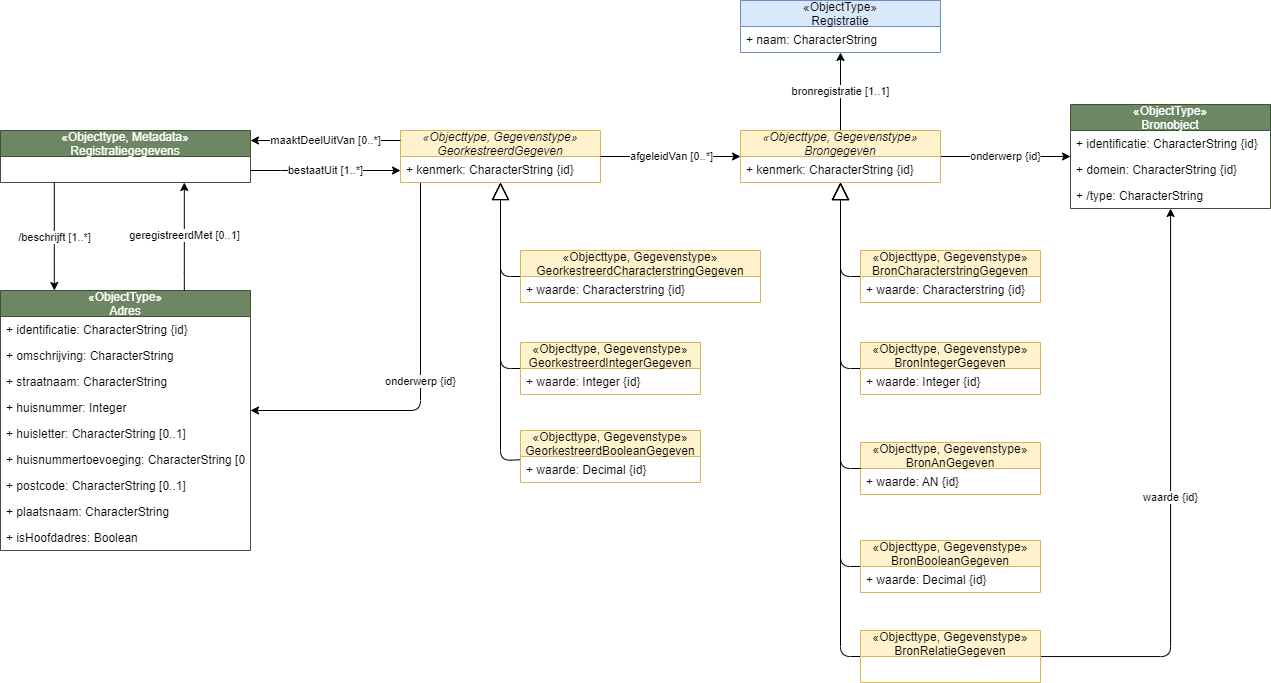

The diagram above was exported from draw.io. Its source (the exported page's mxGraphModel, read from the mxfile embedded in the PNG):
<mxGraphModel dx="1221" dy="-2247" grid="1" gridSize="10" guides="1" tooltips="1" connect="1" arrows="1" fold="1" page="1" pageScale="1" pageWidth="850" pageHeight="1100" background="#ffffff" math="0" shadow="0">
  <root>
    <mxCell id="0" />
    <mxCell id="1" parent="0" />
    <mxCell id="52" style="edgeStyle=none;rounded=1;orthogonalLoop=1;jettySize=auto;html=1;endArrow=block;endFill=0;endSize=15;" parent="1" source="53" target="75" edge="1">
      <mxGeometry relative="1" as="geometry">
        <Array as="points">
          <mxPoint x="1190" y="3766" />
        </Array>
      </mxGeometry>
    </mxCell>
    <mxCell id="53" value="«Objecttype, Gegevenstype»&#10;GeorkestreerdCharacterstringGegeven" style="swimlane;fontStyle=0;childLayout=stackLayout;horizontal=1;startSize=26;fillColor=#fff2cc;horizontalStack=0;resizeParent=1;resizeParentMax=0;resizeLast=0;collapsible=1;marginBottom=0;strokeColor=#d6b656;" parent="1" vertex="1">
      <mxGeometry x="1210" y="3740" width="240" height="52" as="geometry" />
    </mxCell>
    <mxCell id="54" value="+ waarde: Characterstring {id}" style="text;strokeColor=none;fillColor=none;align=left;verticalAlign=top;spacingLeft=4;spacingRight=4;overflow=hidden;rotatable=0;points=[[0,0.5],[1,0.5]];portConstraint=eastwest;" parent="53" vertex="1">
      <mxGeometry y="26" width="240" height="26" as="geometry" />
    </mxCell>
    <mxCell id="55" value="«ObjectType»&#10;Adres" style="swimlane;fontStyle=0;childLayout=stackLayout;horizontal=1;startSize=26;fillColor=#6d8764;horizontalStack=0;resizeParent=1;resizeParentMax=0;resizeLast=0;collapsible=1;marginBottom=0;strokeColor=#3A5431;fontColor=#ffffff;" parent="1" vertex="1">
      <mxGeometry x="690" y="3780" width="250" height="260" as="geometry" />
    </mxCell>
    <mxCell id="56" value="+ identificatie: CharacterString {id}" style="text;strokeColor=none;fillColor=none;align=left;verticalAlign=top;spacingLeft=4;spacingRight=4;overflow=hidden;rotatable=0;points=[[0,0.5],[1,0.5]];portConstraint=eastwest;" parent="55" vertex="1">
      <mxGeometry y="26" width="250" height="26" as="geometry" />
    </mxCell>
    <mxCell id="57" value="+ omschrijving: CharacterString" style="text;strokeColor=none;fillColor=none;align=left;verticalAlign=top;spacingLeft=4;spacingRight=4;overflow=hidden;rotatable=0;points=[[0,0.5],[1,0.5]];portConstraint=eastwest;" parent="55" vertex="1">
      <mxGeometry y="52" width="250" height="26" as="geometry" />
    </mxCell>
    <mxCell id="58" value="+ straatnaam: CharacterString" style="text;strokeColor=none;fillColor=none;align=left;verticalAlign=top;spacingLeft=4;spacingRight=4;overflow=hidden;rotatable=0;points=[[0,0.5],[1,0.5]];portConstraint=eastwest;" parent="55" vertex="1">
      <mxGeometry y="78" width="250" height="26" as="geometry" />
    </mxCell>
    <mxCell id="59" value="+ huisnummer: Integer" style="text;strokeColor=none;fillColor=none;align=left;verticalAlign=top;spacingLeft=4;spacingRight=4;overflow=hidden;rotatable=0;points=[[0,0.5],[1,0.5]];portConstraint=eastwest;" parent="55" vertex="1">
      <mxGeometry y="104" width="250" height="26" as="geometry" />
    </mxCell>
    <mxCell id="60" value="+ huisletter: CharacterString [0..1]" style="text;strokeColor=none;fillColor=none;align=left;verticalAlign=top;spacingLeft=4;spacingRight=4;overflow=hidden;rotatable=0;points=[[0,0.5],[1,0.5]];portConstraint=eastwest;" parent="55" vertex="1">
      <mxGeometry y="130" width="250" height="26" as="geometry" />
    </mxCell>
    <mxCell id="61" value="+ huisnummertoevoeging: CharacterString [0..1]" style="text;strokeColor=none;fillColor=none;align=left;verticalAlign=top;spacingLeft=4;spacingRight=4;overflow=hidden;rotatable=0;points=[[0,0.5],[1,0.5]];portConstraint=eastwest;" parent="55" vertex="1">
      <mxGeometry y="156" width="250" height="26" as="geometry" />
    </mxCell>
    <mxCell id="62" value="+ postcode: CharacterString [0..1]" style="text;strokeColor=none;fillColor=none;align=left;verticalAlign=top;spacingLeft=4;spacingRight=4;overflow=hidden;rotatable=0;points=[[0,0.5],[1,0.5]];portConstraint=eastwest;" parent="55" vertex="1">
      <mxGeometry y="182" width="250" height="26" as="geometry" />
    </mxCell>
    <mxCell id="63" value="+ plaatsnaam: CharacterString " style="text;strokeColor=none;fillColor=none;align=left;verticalAlign=top;spacingLeft=4;spacingRight=4;overflow=hidden;rotatable=0;points=[[0,0.5],[1,0.5]];portConstraint=eastwest;" parent="55" vertex="1">
      <mxGeometry y="208" width="250" height="26" as="geometry" />
    </mxCell>
    <mxCell id="64" value="+ isHoofdadres: Boolean" style="text;strokeColor=none;fillColor=none;align=left;verticalAlign=top;spacingLeft=4;spacingRight=4;overflow=hidden;rotatable=0;points=[[0,0.5],[1,0.5]];portConstraint=eastwest;" parent="55" vertex="1">
      <mxGeometry y="234" width="250" height="26" as="geometry" />
    </mxCell>
    <mxCell id="65" style="edgeStyle=none;rounded=1;orthogonalLoop=1;jettySize=auto;html=1;endArrow=block;endFill=0;endSize=15;" parent="1" source="66" target="75" edge="1">
      <mxGeometry relative="1" as="geometry">
        <Array as="points">
          <mxPoint x="1190" y="3858" />
        </Array>
      </mxGeometry>
    </mxCell>
    <mxCell id="66" value="«Objecttype, Gegevenstype»&#10;GeorkestreerdIntegerGegeven" style="swimlane;fontStyle=0;childLayout=stackLayout;horizontal=1;startSize=26;fillColor=#fff2cc;horizontalStack=0;resizeParent=1;resizeParentMax=0;resizeLast=0;collapsible=1;marginBottom=0;strokeColor=#d6b656;" parent="1" vertex="1">
      <mxGeometry x="1210" y="3832" width="180" height="52" as="geometry" />
    </mxCell>
    <mxCell id="67" value="+ waarde: Integer {id}" style="text;strokeColor=none;fillColor=none;align=left;verticalAlign=top;spacingLeft=4;spacingRight=4;overflow=hidden;rotatable=0;points=[[0,0.5],[1,0.5]];portConstraint=eastwest;" parent="66" vertex="1">
      <mxGeometry y="26" width="180" height="26" as="geometry" />
    </mxCell>
    <mxCell id="70" style="edgeStyle=none;rounded=1;orthogonalLoop=1;jettySize=auto;html=1;endArrow=block;endFill=0;endSize=15;" parent="1" source="71" target="75" edge="1">
      <mxGeometry relative="1" as="geometry">
        <Array as="points">
          <mxPoint x="1190" y="3950" />
          <mxPoint x="1190" y="3860" />
        </Array>
      </mxGeometry>
    </mxCell>
    <mxCell id="71" value="«Objecttype, Gegevenstype»&#10;GeorkestreerdBooleanGegeven" style="swimlane;fontStyle=0;childLayout=stackLayout;horizontal=1;startSize=26;fillColor=#fff2cc;horizontalStack=0;resizeParent=1;resizeParentMax=0;resizeLast=0;collapsible=1;marginBottom=0;strokeColor=#d6b656;" parent="1" vertex="1">
      <mxGeometry x="1210" y="3920" width="180" height="52" as="geometry" />
    </mxCell>
    <mxCell id="72" value="+ waarde: Decimal {id}" style="text;strokeColor=none;fillColor=none;align=left;verticalAlign=top;spacingLeft=4;spacingRight=4;overflow=hidden;rotatable=0;points=[[0,0.5],[1,0.5]];portConstraint=eastwest;" parent="71" vertex="1">
      <mxGeometry y="26" width="180" height="26" as="geometry" />
    </mxCell>
    <mxCell id="74" value="onderwerp {id}" style="edgeStyle=elbowEdgeStyle;rounded=1;orthogonalLoop=1;jettySize=auto;html=1;endArrow=classic;endFill=1;endSize=6;" parent="1" source="75" target="55" edge="1">
      <mxGeometry relative="1" as="geometry">
        <mxPoint x="1137.6585" y="3780" as="targetPoint" />
        <Array as="points">
          <mxPoint x="1110" y="3900" />
          <mxPoint x="1140" y="3910" />
        </Array>
      </mxGeometry>
    </mxCell>
    <mxCell id="75" value="«Objecttype, Gegevenstype»&#10;GeorkestreerdGegeven" style="swimlane;fontStyle=2;childLayout=stackLayout;horizontal=1;startSize=26;fillColor=#fff2cc;horizontalStack=0;resizeParent=1;resizeParentMax=0;resizeLast=0;collapsible=1;marginBottom=0;strokeColor=#d6b656;" parent="1" vertex="1">
      <mxGeometry x="1090" y="3620" width="200" height="52" as="geometry" />
    </mxCell>
    <mxCell id="76" value="+ kenmerk: CharacterString {id}" style="text;strokeColor=none;fillColor=none;align=left;verticalAlign=top;spacingLeft=4;spacingRight=4;overflow=hidden;rotatable=0;points=[[0,0.5],[1,0.5]];portConstraint=eastwest;" parent="75" vertex="1">
      <mxGeometry y="26" width="200" height="26" as="geometry" />
    </mxCell>
    <mxCell id="79" value="«ObjectType»&#10;Registratie" style="swimlane;fontStyle=0;childLayout=stackLayout;horizontal=1;startSize=26;fillColor=#dae8fc;horizontalStack=0;resizeParent=1;resizeParentMax=0;resizeLast=0;collapsible=1;marginBottom=0;strokeColor=#6c8ebf;" parent="1" vertex="1">
      <mxGeometry x="1430" y="3490" width="200" height="52" as="geometry" />
    </mxCell>
    <mxCell id="80" value="+ naam: CharacterString" style="text;strokeColor=none;fillColor=none;align=left;verticalAlign=top;spacingLeft=4;spacingRight=4;overflow=hidden;rotatable=0;points=[[0,0.5],[1,0.5]];portConstraint=eastwest;" parent="79" vertex="1">
      <mxGeometry y="26" width="200" height="26" as="geometry" />
    </mxCell>
    <mxCell id="81" value="bronregistratie [1..1]" style="rounded=0;orthogonalLoop=1;jettySize=auto;elbow=vertical;html=1;endArrow=classic;endFill=1;endSize=6;exitX=0.5;exitY=0;exitDx=0;exitDy=0;" parent="1" source="111" target="79" edge="1">
      <mxGeometry relative="1" as="geometry">
        <mxPoint x="1347.9805882352941" y="3720" as="sourcePoint" />
        <mxPoint x="1115.0394117647058" y="3432" as="targetPoint" />
      </mxGeometry>
    </mxCell>
    <mxCell id="83" value="«Objecttype, Metadata»&#10;Registratiegegevens" style="swimlane;fontStyle=0;childLayout=stackLayout;horizontal=1;startSize=26;fillColor=#6d8764;horizontalStack=0;resizeParent=1;resizeParentMax=0;resizeLast=0;collapsible=1;marginBottom=0;strokeColor=#3A5431;fontColor=#ffffff;" parent="1" vertex="1">
      <mxGeometry x="690" y="3620" width="250" height="52" as="geometry" />
    </mxCell>
    <mxCell id="84" value="geregistreerdMet [0..1]" style="rounded=0;orthogonalLoop=1;jettySize=auto;html=1;edgeStyle=elbowEdgeStyle;" parent="1" source="55" target="83" edge="1">
      <mxGeometry relative="1" as="geometry">
        <mxPoint as="offset" />
        <Array as="points">
          <mxPoint x="873.82" y="3762" />
        </Array>
        <mxPoint x="873.82" y="3766" as="sourcePoint" />
        <mxPoint x="873.82" y="3682" as="targetPoint" />
      </mxGeometry>
    </mxCell>
    <mxCell id="85" value="/beschrijft [1..*]" style="rounded=0;orthogonalLoop=1;jettySize=auto;html=1;edgeStyle=elbowEdgeStyle;" parent="1" source="83" target="55" edge="1">
      <mxGeometry relative="1" as="geometry">
        <Array as="points">
          <mxPoint x="743.82" y="3752" />
        </Array>
        <mxPoint x="743.82" y="3682" as="sourcePoint" />
        <mxPoint x="743.82" y="3766" as="targetPoint" />
      </mxGeometry>
    </mxCell>
    <mxCell id="86" value="bestaatUit [1..*]" style="edgeStyle=elbowEdgeStyle;rounded=0;orthogonalLoop=1;jettySize=auto;html=1;endArrow=classic;endFill=1;endSize=6;elbow=vertical;" parent="1" source="83" target="75" edge="1">
      <mxGeometry relative="1" as="geometry">
        <Array as="points">
          <mxPoint x="970" y="3660" />
          <mxPoint x="1105" y="3671.31" />
          <mxPoint x="1015" y="3700.31" />
        </Array>
        <mxPoint x="919.9999999999998" y="3671.31" as="sourcePoint" />
        <mxPoint x="1165" y="3671.31" as="targetPoint" />
      </mxGeometry>
    </mxCell>
    <mxCell id="87" value="maaktDeelUitVan [0..*]" style="rounded=0;orthogonalLoop=1;jettySize=auto;html=1;edgeStyle=elbowEdgeStyle;elbow=vertical;" parent="1" source="75" target="83" edge="1">
      <mxGeometry relative="1" as="geometry">
        <Array as="points">
          <mxPoint x="970" y="3630" />
          <mxPoint x="1015" y="3620.31" />
        </Array>
        <mxPoint x="1165" y="3620.31" as="sourcePoint" />
        <mxPoint x="919.9999999999998" y="3620.31" as="targetPoint" />
      </mxGeometry>
    </mxCell>
    <mxCell id="88" value="«ObjectType»&#10;Bronobject" style="swimlane;fontStyle=0;childLayout=stackLayout;horizontal=1;startSize=26;fillColor=#6d8764;horizontalStack=0;resizeParent=1;resizeParentMax=0;resizeLast=0;collapsible=1;marginBottom=0;strokeColor=#3A5431;fontColor=#ffffff;" parent="1" vertex="1">
      <mxGeometry x="1760" y="3594" width="200" height="104" as="geometry" />
    </mxCell>
    <mxCell id="89" value="+ identificatie: CharacterString {id}" style="text;strokeColor=none;fillColor=none;align=left;verticalAlign=top;spacingLeft=4;spacingRight=4;overflow=hidden;rotatable=0;points=[[0,0.5],[1,0.5]];portConstraint=eastwest;" parent="88" vertex="1">
      <mxGeometry y="26" width="200" height="26" as="geometry" />
    </mxCell>
    <mxCell id="90" value="+ domein: CharacterString {id}" style="text;strokeColor=none;fillColor=none;align=left;verticalAlign=top;spacingLeft=4;spacingRight=4;overflow=hidden;rotatable=0;points=[[0,0.5],[1,0.5]];portConstraint=eastwest;" parent="88" vertex="1">
      <mxGeometry y="52" width="200" height="26" as="geometry" />
    </mxCell>
    <mxCell id="91" value="+ /type: CharacterString" style="text;strokeColor=none;fillColor=none;align=left;verticalAlign=top;spacingLeft=4;spacingRight=4;overflow=hidden;rotatable=0;points=[[0,0.5],[1,0.5]];portConstraint=eastwest;" parent="88" vertex="1">
      <mxGeometry y="78" width="200" height="26" as="geometry" />
    </mxCell>
    <mxCell id="92" style="edgeStyle=none;rounded=0;orthogonalLoop=1;jettySize=auto;html=1;exitX=0.5;exitY=0;exitDx=0;exitDy=0;endArrow=classic;endFill=1;endSize=6;" parent="1" source="88" target="88" edge="1">
      <mxGeometry relative="1" as="geometry" />
    </mxCell>
    <mxCell id="97" style="edgeStyle=none;rounded=0;orthogonalLoop=1;jettySize=auto;html=1;exitX=0.75;exitY=0;exitDx=0;exitDy=0;endArrow=classic;endFill=1;endSize=6;" parent="1" edge="1">
      <mxGeometry relative="1" as="geometry">
        <mxPoint x="1135.04" y="3780" as="sourcePoint" />
        <mxPoint x="1135.04" y="3780" as="targetPoint" />
      </mxGeometry>
    </mxCell>
    <mxCell id="98" style="edgeStyle=none;rounded=0;orthogonalLoop=1;jettySize=auto;html=1;exitX=0.75;exitY=0;exitDx=0;exitDy=0;endArrow=classic;endFill=1;endSize=6;" parent="1" source="88" target="88" edge="1">
      <mxGeometry relative="1" as="geometry" />
    </mxCell>
    <mxCell id="99" value="afgeleidVan [0..*]" style="rounded=0;orthogonalLoop=1;jettySize=auto;html=1;" parent="1" source="75" target="111" edge="1">
      <mxGeometry x="0.0018" relative="1" as="geometry">
        <mxPoint as="offset" />
        <mxPoint x="880.0399999999997" y="3510.0285714285715" as="sourcePoint" />
        <mxPoint x="1440" y="3639.030303030303" as="targetPoint" />
      </mxGeometry>
    </mxCell>
    <mxCell id="100" style="edgeStyle=elbowEdgeStyle;rounded=1;orthogonalLoop=1;jettySize=auto;html=1;endArrow=block;endFill=0;endSize=15;" parent="1" source="101" target="111" edge="1">
      <mxGeometry relative="1" as="geometry">
        <Array as="points">
          <mxPoint x="1530" y="3720" />
        </Array>
      </mxGeometry>
    </mxCell>
    <mxCell id="101" value="«Objecttype, Gegevenstype»&#10;BronCharacterstringGegeven" style="swimlane;fontStyle=0;childLayout=stackLayout;horizontal=1;startSize=26;fillColor=#fff2cc;horizontalStack=0;resizeParent=1;resizeParentMax=0;resizeLast=0;collapsible=1;marginBottom=0;strokeColor=#d6b656;" parent="1" vertex="1">
      <mxGeometry x="1550" y="3740" width="180" height="52" as="geometry" />
    </mxCell>
    <mxCell id="102" value="+ waarde: Characterstring {id}" style="text;strokeColor=none;fillColor=none;align=left;verticalAlign=top;spacingLeft=4;spacingRight=4;overflow=hidden;rotatable=0;points=[[0,0.5],[1,0.5]];portConstraint=eastwest;" parent="101" vertex="1">
      <mxGeometry y="26" width="180" height="26" as="geometry" />
    </mxCell>
    <mxCell id="103" style="edgeStyle=elbowEdgeStyle;rounded=1;orthogonalLoop=1;jettySize=auto;html=1;endArrow=block;endFill=0;endSize=15;" parent="1" source="104" target="111" edge="1">
      <mxGeometry relative="1" as="geometry">
        <Array as="points">
          <mxPoint x="1530" y="3810" />
        </Array>
      </mxGeometry>
    </mxCell>
    <mxCell id="104" value="«Objecttype, Gegevenstype»&#10;BronIntegerGegeven" style="swimlane;fontStyle=0;childLayout=stackLayout;horizontal=1;startSize=26;fillColor=#fff2cc;horizontalStack=0;resizeParent=1;resizeParentMax=0;resizeLast=0;collapsible=1;marginBottom=0;strokeColor=#d6b656;" parent="1" vertex="1">
      <mxGeometry x="1550" y="3832" width="180" height="52" as="geometry" />
    </mxCell>
    <mxCell id="105" value="+ waarde: Integer {id}" style="text;strokeColor=none;fillColor=none;align=left;verticalAlign=top;spacingLeft=4;spacingRight=4;overflow=hidden;rotatable=0;points=[[0,0.5],[1,0.5]];portConstraint=eastwest;" parent="104" vertex="1">
      <mxGeometry y="26" width="180" height="26" as="geometry" />
    </mxCell>
    <mxCell id="106" value="«Objecttype, Gegevenstype»&#10;BronAnGegeven" style="swimlane;fontStyle=0;childLayout=stackLayout;horizontal=1;startSize=26;fillColor=#fff2cc;horizontalStack=0;resizeParent=1;resizeParentMax=0;resizeLast=0;collapsible=1;marginBottom=0;strokeColor=#d6b656;" parent="1" vertex="1">
      <mxGeometry x="1550" y="3932" width="180" height="52" as="geometry" />
    </mxCell>
    <mxCell id="107" value="+ waarde: AN {id}" style="text;strokeColor=none;fillColor=none;align=left;verticalAlign=top;spacingLeft=4;spacingRight=4;overflow=hidden;rotatable=0;points=[[0,0.5],[1,0.5]];portConstraint=eastwest;" parent="106" vertex="1">
      <mxGeometry y="26" width="180" height="26" as="geometry" />
    </mxCell>
    <mxCell id="108" style="edgeStyle=elbowEdgeStyle;rounded=1;orthogonalLoop=1;jettySize=auto;html=1;endArrow=block;endFill=0;endSize=15;" parent="1" source="109" target="111" edge="1">
      <mxGeometry relative="1" as="geometry">
        <Array as="points">
          <mxPoint x="1530" y="3910" />
        </Array>
      </mxGeometry>
    </mxCell>
    <mxCell id="109" value="«Objecttype, Gegevenstype»&#10;BronBooleanGegeven" style="swimlane;fontStyle=0;childLayout=stackLayout;horizontal=1;startSize=26;fillColor=#fff2cc;horizontalStack=0;resizeParent=1;resizeParentMax=0;resizeLast=0;collapsible=1;marginBottom=0;strokeColor=#d6b656;" parent="1" vertex="1">
      <mxGeometry x="1550" y="4030" width="180" height="52" as="geometry" />
    </mxCell>
    <mxCell id="110" value="+ waarde: Decimal {id}" style="text;strokeColor=none;fillColor=none;align=left;verticalAlign=top;spacingLeft=4;spacingRight=4;overflow=hidden;rotatable=0;points=[[0,0.5],[1,0.5]];portConstraint=eastwest;" parent="109" vertex="1">
      <mxGeometry y="26" width="180" height="26" as="geometry" />
    </mxCell>
    <mxCell id="114" value="onderwerp {id}" style="edgeStyle=none;html=1;" parent="1" source="111" target="88" edge="1">
      <mxGeometry relative="1" as="geometry" />
    </mxCell>
    <mxCell id="111" value="«Objecttype, Gegevenstype»&#10;Brongegeven" style="swimlane;fontStyle=2;childLayout=stackLayout;horizontal=1;startSize=26;fillColor=#fff2cc;horizontalStack=0;resizeParent=1;resizeParentMax=0;resizeLast=0;collapsible=1;marginBottom=0;strokeColor=#d6b656;" parent="1" vertex="1">
      <mxGeometry x="1430" y="3620" width="200" height="52" as="geometry" />
    </mxCell>
    <mxCell id="112" value="+ kenmerk: CharacterString {id}" style="text;strokeColor=none;fillColor=none;align=left;verticalAlign=top;spacingLeft=4;spacingRight=4;overflow=hidden;rotatable=0;points=[[0,0.5],[1,0.5]];portConstraint=eastwest;" parent="111" vertex="1">
      <mxGeometry y="26" width="200" height="26" as="geometry" />
    </mxCell>
    <mxCell id="113" style="edgeStyle=elbowEdgeStyle;rounded=1;orthogonalLoop=1;jettySize=auto;html=1;endArrow=block;endFill=0;endSize=15;" parent="1" source="106" target="111" edge="1">
      <mxGeometry relative="1" as="geometry">
        <Array as="points">
          <mxPoint x="1530" y="3910" />
        </Array>
        <mxPoint x="1500" y="3973" as="sourcePoint" />
      </mxGeometry>
    </mxCell>
    <mxCell id="117" value="waarde {id}" style="edgeStyle=orthogonalEdgeStyle;html=1;" parent="1" source="115" target="88" edge="1">
      <mxGeometry relative="1" as="geometry" />
    </mxCell>
    <mxCell id="119" style="edgeStyle=elbowEdgeStyle;html=1;endArrow=block;endFill=0;endSize=15;" parent="1" source="115" target="111" edge="1">
      <mxGeometry relative="1" as="geometry">
        <Array as="points">
          <mxPoint x="1530" y="3896" />
        </Array>
        <mxPoint x="1480" y="3720" as="targetPoint" />
      </mxGeometry>
    </mxCell>
    <mxCell id="115" value="«Objecttype, Gegevenstype»&#10;BronRelatieGegeven" style="swimlane;fontStyle=0;childLayout=stackLayout;horizontal=1;startSize=26;fillColor=#fff2cc;horizontalStack=0;resizeParent=1;resizeParentMax=0;resizeLast=0;collapsible=1;marginBottom=0;strokeColor=#d6b656;" parent="1" vertex="1">
      <mxGeometry x="1550" y="4120" width="180" height="52" as="geometry" />
    </mxCell>
  </root>
</mxGraphModel>